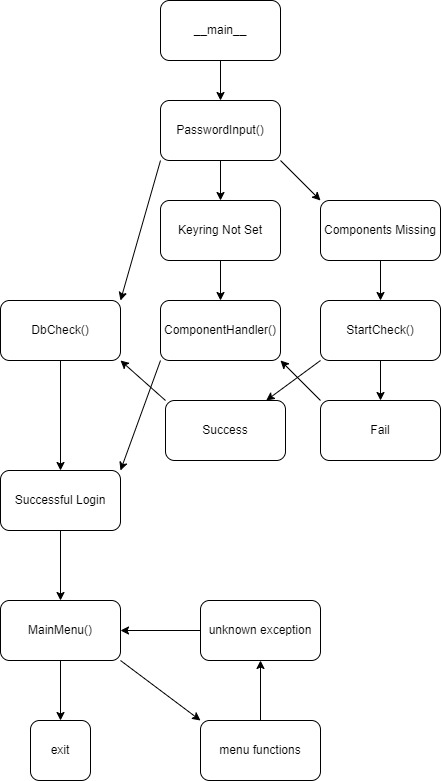

The diagram above was exported from draw.io. Its source (the exported page's mxGraphModel, read from the mxfile embedded in the PNG):
<mxGraphModel dx="1194" dy="741" grid="1" gridSize="10" guides="1" tooltips="1" connect="1" arrows="1" fold="1" page="1" pageScale="1" pageWidth="850" pageHeight="1100" math="0" shadow="0">
  <root>
    <mxCell id="0" />
    <mxCell id="1" parent="0" />
    <mxCell id="3" value="" style="edgeStyle=orthogonalEdgeStyle;rounded=0;orthogonalLoop=1;jettySize=auto;html=1;" edge="1" parent="1" source="58aBoAyeg-cLQhb-6Nv5-2" target="2">
      <mxGeometry relative="1" as="geometry" />
    </mxCell>
    <mxCell id="58aBoAyeg-cLQhb-6Nv5-2" value="__main__" style="rounded=1;whiteSpace=wrap;html=1;" parent="1" vertex="1">
      <mxGeometry x="360" width="120" height="60" as="geometry" />
    </mxCell>
    <mxCell id="58aBoAyeg-cLQhb-6Nv5-4" value="MainMenu()" style="rounded=1;whiteSpace=wrap;html=1;" parent="1" vertex="1">
      <mxGeometry x="200" y="600" width="120" height="60" as="geometry" />
    </mxCell>
    <mxCell id="58aBoAyeg-cLQhb-6Nv5-5" value="unknown exception" style="rounded=1;whiteSpace=wrap;html=1;" parent="1" vertex="1">
      <mxGeometry x="400" y="600" width="120" height="60" as="geometry" />
    </mxCell>
    <mxCell id="58aBoAyeg-cLQhb-6Nv5-15" value="exit" style="rounded=1;whiteSpace=wrap;html=1;" parent="1" vertex="1">
      <mxGeometry x="230" y="720" width="60" height="60" as="geometry" />
    </mxCell>
    <mxCell id="kXWQPo_PNY5YnYt1loEq-1" value="menu functions" style="rounded=1;whiteSpace=wrap;html=1;" parent="1" vertex="1">
      <mxGeometry x="400" y="720" width="120" height="60" as="geometry" />
    </mxCell>
    <mxCell id="7" value="" style="edgeStyle=orthogonalEdgeStyle;rounded=0;orthogonalLoop=1;jettySize=auto;html=1;" edge="1" parent="1" source="2" target="5">
      <mxGeometry relative="1" as="geometry" />
    </mxCell>
    <mxCell id="2" value="PasswordInput()" style="rounded=1;whiteSpace=wrap;html=1;" vertex="1" parent="1">
      <mxGeometry x="360" y="100" width="120" height="60" as="geometry" />
    </mxCell>
    <mxCell id="4" value="Successful Login" style="rounded=1;whiteSpace=wrap;html=1;" vertex="1" parent="1">
      <mxGeometry x="200" y="470" width="120" height="60" as="geometry" />
    </mxCell>
    <mxCell id="13" value="" style="edgeStyle=orthogonalEdgeStyle;rounded=0;orthogonalLoop=1;jettySize=auto;html=1;" edge="1" parent="1" source="5" target="12">
      <mxGeometry relative="1" as="geometry" />
    </mxCell>
    <mxCell id="5" value="Keyring Not Set" style="rounded=1;whiteSpace=wrap;html=1;" vertex="1" parent="1">
      <mxGeometry x="360" y="200" width="120" height="60" as="geometry" />
    </mxCell>
    <mxCell id="14" value="" style="edgeStyle=orthogonalEdgeStyle;rounded=0;orthogonalLoop=1;jettySize=auto;html=1;" edge="1" parent="1" source="6" target="11">
      <mxGeometry relative="1" as="geometry" />
    </mxCell>
    <mxCell id="6" value="Components Missing" style="rounded=1;whiteSpace=wrap;html=1;" vertex="1" parent="1">
      <mxGeometry x="520" y="200" width="120" height="60" as="geometry" />
    </mxCell>
    <mxCell id="10" value="" style="endArrow=classic;html=1;rounded=0;exitX=1;exitY=1;exitDx=0;exitDy=0;entryX=0;entryY=0;entryDx=0;entryDy=0;" edge="1" parent="1" source="2" target="6">
      <mxGeometry width="50" height="50" relative="1" as="geometry">
        <mxPoint x="530" y="180" as="sourcePoint" />
        <mxPoint x="580" y="130" as="targetPoint" />
      </mxGeometry>
    </mxCell>
    <mxCell id="11" value="StartCheck()" style="rounded=1;whiteSpace=wrap;html=1;" vertex="1" parent="1">
      <mxGeometry x="520" y="300" width="120" height="60" as="geometry" />
    </mxCell>
    <mxCell id="12" value="ComponentHandler()" style="rounded=1;whiteSpace=wrap;html=1;" vertex="1" parent="1">
      <mxGeometry x="360" y="300" width="120" height="60" as="geometry" />
    </mxCell>
    <mxCell id="18" value="" style="edgeStyle=orthogonalEdgeStyle;rounded=0;orthogonalLoop=1;jettySize=auto;html=1;" edge="1" parent="1" source="16" target="4">
      <mxGeometry relative="1" as="geometry" />
    </mxCell>
    <mxCell id="16" value="DbCheck()" style="rounded=1;whiteSpace=wrap;html=1;" vertex="1" parent="1">
      <mxGeometry x="200" y="300" width="120" height="60" as="geometry" />
    </mxCell>
    <mxCell id="17" value="" style="endArrow=classic;html=1;rounded=0;exitX=0;exitY=1;exitDx=0;exitDy=0;entryX=1;entryY=0;entryDx=0;entryDy=0;" edge="1" parent="1" source="2" target="16">
      <mxGeometry width="50" height="50" relative="1" as="geometry">
        <mxPoint x="270" y="150" as="sourcePoint" />
        <mxPoint x="320" y="100" as="targetPoint" />
      </mxGeometry>
    </mxCell>
    <mxCell id="19" value="Success" style="rounded=1;whiteSpace=wrap;html=1;" vertex="1" parent="1">
      <mxGeometry x="365" y="400" width="120" height="60" as="geometry" />
    </mxCell>
    <mxCell id="20" value="Fail" style="rounded=1;whiteSpace=wrap;html=1;" vertex="1" parent="1">
      <mxGeometry x="520" y="400" width="120" height="60" as="geometry" />
    </mxCell>
    <mxCell id="25" value="" style="endArrow=classic;html=1;rounded=0;exitX=0;exitY=1;exitDx=0;exitDy=0;entryX=1;entryY=0;entryDx=0;entryDy=0;" edge="1" parent="1" source="12" target="4">
      <mxGeometry width="50" height="50" relative="1" as="geometry">
        <mxPoint x="370" y="510" as="sourcePoint" />
        <mxPoint x="420" y="460" as="targetPoint" />
      </mxGeometry>
    </mxCell>
    <mxCell id="26" value="" style="endArrow=classic;html=1;rounded=0;exitX=0.5;exitY=1;exitDx=0;exitDy=0;" edge="1" parent="1" source="11" target="20">
      <mxGeometry width="50" height="50" relative="1" as="geometry">
        <mxPoint x="740" y="420" as="sourcePoint" />
        <mxPoint x="790" y="370" as="targetPoint" />
      </mxGeometry>
    </mxCell>
    <mxCell id="27" value="" style="endArrow=classic;html=1;rounded=0;exitX=0;exitY=1;exitDx=0;exitDy=0;" edge="1" parent="1" source="11" target="19">
      <mxGeometry width="50" height="50" relative="1" as="geometry">
        <mxPoint x="500" y="530" as="sourcePoint" />
        <mxPoint x="550" y="480" as="targetPoint" />
      </mxGeometry>
    </mxCell>
    <mxCell id="28" value="" style="endArrow=classic;html=1;rounded=0;exitX=0;exitY=0;exitDx=0;exitDy=0;entryX=1;entryY=1;entryDx=0;entryDy=0;" edge="1" parent="1" source="20" target="12">
      <mxGeometry width="50" height="50" relative="1" as="geometry">
        <mxPoint x="540" y="590" as="sourcePoint" />
        <mxPoint x="690" y="510" as="targetPoint" />
      </mxGeometry>
    </mxCell>
    <mxCell id="29" value="" style="endArrow=classic;html=1;rounded=0;exitX=0;exitY=0;exitDx=0;exitDy=0;entryX=1;entryY=1;entryDx=0;entryDy=0;" edge="1" parent="1" source="19" target="16">
      <mxGeometry width="50" height="50" relative="1" as="geometry">
        <mxPoint x="540" y="580" as="sourcePoint" />
        <mxPoint x="590" y="530" as="targetPoint" />
      </mxGeometry>
    </mxCell>
    <mxCell id="30" value="" style="endArrow=classic;html=1;rounded=0;exitX=0.5;exitY=1;exitDx=0;exitDy=0;entryX=0.5;entryY=0;entryDx=0;entryDy=0;" edge="1" parent="1" source="4" target="58aBoAyeg-cLQhb-6Nv5-4">
      <mxGeometry width="50" height="50" relative="1" as="geometry">
        <mxPoint x="30" y="790" as="sourcePoint" />
        <mxPoint x="80" y="740" as="targetPoint" />
      </mxGeometry>
    </mxCell>
    <mxCell id="31" value="" style="endArrow=classic;html=1;rounded=0;exitX=1;exitY=1;exitDx=0;exitDy=0;entryX=0;entryY=0;entryDx=0;entryDy=0;" edge="1" parent="1" source="58aBoAyeg-cLQhb-6Nv5-4" target="kXWQPo_PNY5YnYt1loEq-1">
      <mxGeometry width="50" height="50" relative="1" as="geometry">
        <mxPoint x="660" y="680" as="sourcePoint" />
        <mxPoint x="710" y="630" as="targetPoint" />
      </mxGeometry>
    </mxCell>
    <mxCell id="32" value="" style="endArrow=classic;html=1;rounded=0;exitX=0.5;exitY=1;exitDx=0;exitDy=0;entryX=0.5;entryY=0;entryDx=0;entryDy=0;" edge="1" parent="1" source="58aBoAyeg-cLQhb-6Nv5-4" target="58aBoAyeg-cLQhb-6Nv5-15">
      <mxGeometry width="50" height="50" relative="1" as="geometry">
        <mxPoint x="90" y="740" as="sourcePoint" />
        <mxPoint x="140" y="690" as="targetPoint" />
      </mxGeometry>
    </mxCell>
    <mxCell id="33" value="" style="endArrow=classic;html=1;rounded=0;exitX=0.5;exitY=0;exitDx=0;exitDy=0;entryX=0.5;entryY=1;entryDx=0;entryDy=0;" edge="1" parent="1" source="kXWQPo_PNY5YnYt1loEq-1" target="58aBoAyeg-cLQhb-6Nv5-5">
      <mxGeometry width="50" height="50" relative="1" as="geometry">
        <mxPoint x="620" y="710" as="sourcePoint" />
        <mxPoint x="670" y="660" as="targetPoint" />
      </mxGeometry>
    </mxCell>
    <mxCell id="34" value="" style="endArrow=classic;html=1;rounded=0;exitX=0;exitY=0.5;exitDx=0;exitDy=0;entryX=1;entryY=0.5;entryDx=0;entryDy=0;" edge="1" parent="1" source="58aBoAyeg-cLQhb-6Nv5-5" target="58aBoAyeg-cLQhb-6Nv5-4">
      <mxGeometry width="50" height="50" relative="1" as="geometry">
        <mxPoint x="550" y="560" as="sourcePoint" />
        <mxPoint x="600" y="510" as="targetPoint" />
      </mxGeometry>
    </mxCell>
  </root>
</mxGraphModel>